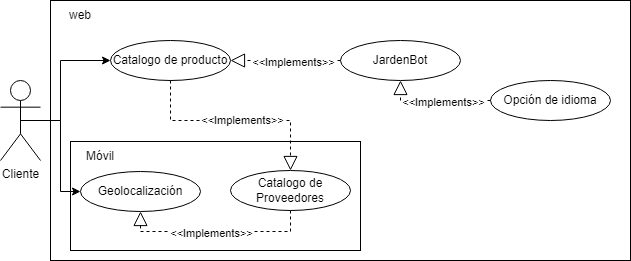

The diagram above was exported from draw.io. Its source (the exported page's mxGraphModel, read from the mxfile embedded in the PNG):
<mxGraphModel dx="1073" dy="621" grid="1" gridSize="10" guides="1" tooltips="1" connect="1" arrows="1" fold="1" page="1" pageScale="1" pageWidth="827" pageHeight="1169" math="0" shadow="0">
  <root>
    <mxCell id="0" />
    <mxCell id="1" parent="0" />
    <mxCell id="Y0OT6VFzB8TCJPEpmLVB-1" value="" style="rounded=0;whiteSpace=wrap;html=1;" parent="1" vertex="1">
      <mxGeometry x="110" y="100" width="580" height="260" as="geometry" />
    </mxCell>
    <mxCell id="Y0OT6VFzB8TCJPEpmLVB-2" value="" style="rounded=0;whiteSpace=wrap;html=1;" parent="1" vertex="1">
      <mxGeometry x="130" y="241" width="290" height="109" as="geometry" />
    </mxCell>
    <mxCell id="Y0OT6VFzB8TCJPEpmLVB-3" value="Cliente" style="shape=umlActor;verticalLabelPosition=bottom;verticalAlign=top;html=1;outlineConnect=0;" parent="1" vertex="1">
      <mxGeometry x="60" y="180" width="40" height="80" as="geometry" />
    </mxCell>
    <mxCell id="Y0OT6VFzB8TCJPEpmLVB-4" value="Catalogo de producto" style="ellipse;whiteSpace=wrap;html=1;" parent="1" vertex="1">
      <mxGeometry x="170" y="140" width="120" height="40" as="geometry" />
    </mxCell>
    <mxCell id="Y0OT6VFzB8TCJPEpmLVB-5" value="" style="endArrow=block;dashed=1;endFill=0;endSize=12;html=1;rounded=0;entryX=0.5;entryY=0;entryDx=0;entryDy=0;exitX=0.5;exitY=1;exitDx=0;exitDy=0;" parent="1" source="Y0OT6VFzB8TCJPEpmLVB-4" target="Y0OT6VFzB8TCJPEpmLVB-9" edge="1">
      <mxGeometry width="160" relative="1" as="geometry">
        <mxPoint x="290" y="140" as="sourcePoint" />
        <mxPoint x="510" y="240" as="targetPoint" />
        <Array as="points">
          <mxPoint x="230" y="220" />
          <mxPoint x="350" y="220" />
        </Array>
      </mxGeometry>
    </mxCell>
    <mxCell id="Y0OT6VFzB8TCJPEpmLVB-6" value="&amp;lt;&amp;lt;Implements&amp;gt;&amp;gt;" style="edgeLabel;html=1;align=center;verticalAlign=middle;resizable=0;points=[];" parent="Y0OT6VFzB8TCJPEpmLVB-5" connectable="0" vertex="1">
      <mxGeometry x="0.0545" y="1" relative="1" as="geometry">
        <mxPoint as="offset" />
      </mxGeometry>
    </mxCell>
    <mxCell id="Y0OT6VFzB8TCJPEpmLVB-7" value="" style="endArrow=classic;html=1;rounded=0;exitX=0.5;exitY=0.5;exitDx=0;exitDy=0;exitPerimeter=0;entryX=0;entryY=0.5;entryDx=0;entryDy=0;" parent="1" source="Y0OT6VFzB8TCJPEpmLVB-3" target="Y0OT6VFzB8TCJPEpmLVB-4" edge="1">
      <mxGeometry width="50" height="50" relative="1" as="geometry">
        <mxPoint x="410" y="270" as="sourcePoint" />
        <mxPoint x="460" y="220" as="targetPoint" />
        <Array as="points">
          <mxPoint x="120" y="220" />
          <mxPoint x="120" y="160" />
        </Array>
      </mxGeometry>
    </mxCell>
    <mxCell id="Y0OT6VFzB8TCJPEpmLVB-8" value="Geolocalización" style="ellipse;whiteSpace=wrap;html=1;" parent="1" vertex="1">
      <mxGeometry x="140" y="271" width="120" height="40" as="geometry" />
    </mxCell>
    <mxCell id="Y0OT6VFzB8TCJPEpmLVB-9" value="Catalogo de Proveedores" style="ellipse;whiteSpace=wrap;html=1;" parent="1" vertex="1">
      <mxGeometry x="290" y="270" width="120" height="40" as="geometry" />
    </mxCell>
    <mxCell id="Y0OT6VFzB8TCJPEpmLVB-10" value="Móvil" style="text;html=1;align=center;verticalAlign=middle;whiteSpace=wrap;rounded=0;" parent="1" vertex="1">
      <mxGeometry x="130" y="241" width="60" height="30" as="geometry" />
    </mxCell>
    <mxCell id="Y0OT6VFzB8TCJPEpmLVB-11" value="" style="endArrow=classic;html=1;rounded=0;exitX=0.5;exitY=0.5;exitDx=0;exitDy=0;exitPerimeter=0;entryX=0;entryY=0.5;entryDx=0;entryDy=0;" parent="1" source="Y0OT6VFzB8TCJPEpmLVB-3" target="Y0OT6VFzB8TCJPEpmLVB-8" edge="1">
      <mxGeometry width="50" height="50" relative="1" as="geometry">
        <mxPoint x="410" y="270" as="sourcePoint" />
        <mxPoint x="460" y="220" as="targetPoint" />
        <Array as="points">
          <mxPoint x="120" y="220" />
          <mxPoint x="120" y="291" />
        </Array>
      </mxGeometry>
    </mxCell>
    <mxCell id="Y0OT6VFzB8TCJPEpmLVB-12" value="" style="endArrow=block;dashed=1;endFill=0;endSize=12;html=1;rounded=0;entryX=0.5;entryY=1;entryDx=0;entryDy=0;exitX=0.5;exitY=1;exitDx=0;exitDy=0;" parent="1" source="Y0OT6VFzB8TCJPEpmLVB-9" target="Y0OT6VFzB8TCJPEpmLVB-8" edge="1">
      <mxGeometry width="160" relative="1" as="geometry">
        <mxPoint x="300" y="111" as="sourcePoint" />
        <mxPoint x="270" y="191" as="targetPoint" />
        <Array as="points">
          <mxPoint x="350" y="331" />
          <mxPoint x="200" y="331" />
        </Array>
      </mxGeometry>
    </mxCell>
    <mxCell id="Y0OT6VFzB8TCJPEpmLVB-13" value="&amp;lt;&amp;lt;Implements&amp;gt;&amp;gt;" style="edgeLabel;html=1;align=center;verticalAlign=middle;resizable=0;points=[];" parent="Y0OT6VFzB8TCJPEpmLVB-12" connectable="0" vertex="1">
      <mxGeometry x="0.0545" y="1" relative="1" as="geometry">
        <mxPoint as="offset" />
      </mxGeometry>
    </mxCell>
    <mxCell id="Y0OT6VFzB8TCJPEpmLVB-14" value="web" style="text;html=1;align=center;verticalAlign=middle;whiteSpace=wrap;rounded=0;" parent="1" vertex="1">
      <mxGeometry x="110" y="100" width="60" height="30" as="geometry" />
    </mxCell>
    <mxCell id="Y0OT6VFzB8TCJPEpmLVB-15" value="JardenBot" style="ellipse;whiteSpace=wrap;html=1;" parent="1" vertex="1">
      <mxGeometry x="400" y="140" width="120" height="40" as="geometry" />
    </mxCell>
    <mxCell id="Y0OT6VFzB8TCJPEpmLVB-16" value="" style="endArrow=block;dashed=1;endFill=0;endSize=12;html=1;rounded=0;entryX=1;entryY=0.5;entryDx=0;entryDy=0;exitX=0;exitY=0.5;exitDx=0;exitDy=0;" parent="1" source="Y0OT6VFzB8TCJPEpmLVB-15" target="Y0OT6VFzB8TCJPEpmLVB-4" edge="1">
      <mxGeometry width="160" relative="1" as="geometry">
        <mxPoint x="240" y="190" as="sourcePoint" />
        <mxPoint x="360" y="280" as="targetPoint" />
        <Array as="points" />
      </mxGeometry>
    </mxCell>
    <mxCell id="Y0OT6VFzB8TCJPEpmLVB-17" value="&amp;lt;&amp;lt;Implements&amp;gt;&amp;gt;" style="edgeLabel;html=1;align=center;verticalAlign=middle;resizable=0;points=[];" parent="Y0OT6VFzB8TCJPEpmLVB-16" connectable="0" vertex="1">
      <mxGeometry x="0.0545" y="1" relative="1" as="geometry">
        <mxPoint x="10" as="offset" />
      </mxGeometry>
    </mxCell>
    <mxCell id="Y0OT6VFzB8TCJPEpmLVB-19" value="Opción de idioma" style="ellipse;whiteSpace=wrap;html=1;" parent="1" vertex="1">
      <mxGeometry x="550" y="180" width="120" height="40" as="geometry" />
    </mxCell>
    <mxCell id="Y0OT6VFzB8TCJPEpmLVB-20" value="" style="endArrow=block;dashed=1;endFill=0;endSize=12;html=1;rounded=0;entryX=0.5;entryY=1;entryDx=0;entryDy=0;exitX=0;exitY=0.5;exitDx=0;exitDy=0;" parent="1" source="Y0OT6VFzB8TCJPEpmLVB-19" target="Y0OT6VFzB8TCJPEpmLVB-15" edge="1">
      <mxGeometry width="160" relative="1" as="geometry">
        <mxPoint x="410" y="170" as="sourcePoint" />
        <mxPoint x="300" y="170" as="targetPoint" />
        <Array as="points">
          <mxPoint x="460" y="200" />
        </Array>
      </mxGeometry>
    </mxCell>
    <mxCell id="Y0OT6VFzB8TCJPEpmLVB-21" value="&amp;lt;&amp;lt;Implements&amp;gt;&amp;gt;" style="edgeLabel;html=1;align=center;verticalAlign=middle;resizable=0;points=[];" parent="Y0OT6VFzB8TCJPEpmLVB-20" connectable="0" vertex="1">
      <mxGeometry x="0.0545" y="1" relative="1" as="geometry">
        <mxPoint x="10" as="offset" />
      </mxGeometry>
    </mxCell>
  </root>
</mxGraphModel>